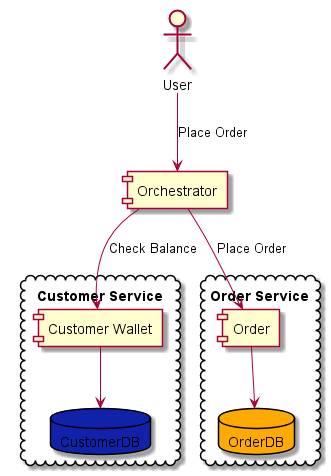

The diagram above was rendered by PlantUML. Its source (embedded in the PNG):
@startuml
actor User


cloud "Customer Service" {
    [Customer Wallet]
    database CustomerDB #1122AA
}

cloud "Order Service" {
    [Order]
    database OrderDB #FFAA00
}

User -down-> [Orchestrator] : Place Order
[Orchestrator] -down-> [Customer Wallet] : Check Balance
[Orchestrator] -down-> [Order] : Place Order

[Customer Wallet] -down-> CustomerDB
[Order] -down-> OrderDB
@enduml